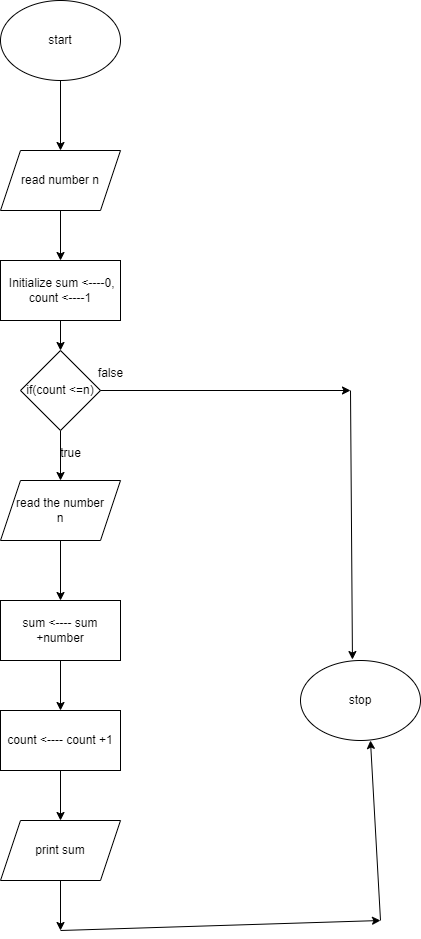

The diagram above was exported from draw.io. Its source (the exported page's mxGraphModel, read from the mxfile embedded in the PNG):
<mxGraphModel dx="880" dy="427" grid="1" gridSize="10" guides="1" tooltips="1" connect="1" arrows="1" fold="1" page="1" pageScale="1" pageWidth="850" pageHeight="1100" math="0" shadow="0">
  <root>
    <mxCell id="0" />
    <mxCell id="1" parent="0" />
    <mxCell id="Kap5Bd658cCCF-Bp3Jwh-129" value="" style="edgeStyle=orthogonalEdgeStyle;rounded=0;orthogonalLoop=1;jettySize=auto;html=1;" edge="1" parent="1" source="Kap5Bd658cCCF-Bp3Jwh-119" target="Kap5Bd658cCCF-Bp3Jwh-120">
      <mxGeometry relative="1" as="geometry" />
    </mxCell>
    <mxCell id="Kap5Bd658cCCF-Bp3Jwh-119" value="start" style="ellipse;whiteSpace=wrap;html=1;" vertex="1" parent="1">
      <mxGeometry x="380" width="120" height="80" as="geometry" />
    </mxCell>
    <mxCell id="Kap5Bd658cCCF-Bp3Jwh-130" value="" style="edgeStyle=orthogonalEdgeStyle;rounded=0;orthogonalLoop=1;jettySize=auto;html=1;" edge="1" parent="1" source="Kap5Bd658cCCF-Bp3Jwh-120" target="Kap5Bd658cCCF-Bp3Jwh-121">
      <mxGeometry relative="1" as="geometry" />
    </mxCell>
    <mxCell id="Kap5Bd658cCCF-Bp3Jwh-120" value="read number n" style="shape=parallelogram;perimeter=parallelogramPerimeter;whiteSpace=wrap;html=1;fixedSize=1;" vertex="1" parent="1">
      <mxGeometry x="380" y="150" width="120" height="60" as="geometry" />
    </mxCell>
    <mxCell id="Kap5Bd658cCCF-Bp3Jwh-131" value="" style="edgeStyle=orthogonalEdgeStyle;rounded=0;orthogonalLoop=1;jettySize=auto;html=1;" edge="1" parent="1" source="Kap5Bd658cCCF-Bp3Jwh-121" target="Kap5Bd658cCCF-Bp3Jwh-122">
      <mxGeometry relative="1" as="geometry" />
    </mxCell>
    <mxCell id="Kap5Bd658cCCF-Bp3Jwh-121" value="&amp;nbsp;Initialize sum &amp;lt;----0, count &amp;lt;----1" style="rounded=0;whiteSpace=wrap;html=1;" vertex="1" parent="1">
      <mxGeometry x="380" y="260" width="120" height="60" as="geometry" />
    </mxCell>
    <mxCell id="Kap5Bd658cCCF-Bp3Jwh-132" value="" style="edgeStyle=orthogonalEdgeStyle;rounded=0;orthogonalLoop=1;jettySize=auto;html=1;" edge="1" parent="1" source="Kap5Bd658cCCF-Bp3Jwh-122" target="Kap5Bd658cCCF-Bp3Jwh-124">
      <mxGeometry relative="1" as="geometry" />
    </mxCell>
    <mxCell id="Kap5Bd658cCCF-Bp3Jwh-122" value="if(count &amp;lt;=n)" style="rhombus;whiteSpace=wrap;html=1;" vertex="1" parent="1">
      <mxGeometry x="400" y="350" width="80" height="80" as="geometry" />
    </mxCell>
    <mxCell id="Kap5Bd658cCCF-Bp3Jwh-133" value="" style="edgeStyle=orthogonalEdgeStyle;rounded=0;orthogonalLoop=1;jettySize=auto;html=1;" edge="1" parent="1" source="Kap5Bd658cCCF-Bp3Jwh-124" target="Kap5Bd658cCCF-Bp3Jwh-125">
      <mxGeometry relative="1" as="geometry" />
    </mxCell>
    <mxCell id="Kap5Bd658cCCF-Bp3Jwh-124" value="read the number&lt;br&gt;n" style="shape=parallelogram;perimeter=parallelogramPerimeter;whiteSpace=wrap;html=1;fixedSize=1;" vertex="1" parent="1">
      <mxGeometry x="380" y="480" width="120" height="60" as="geometry" />
    </mxCell>
    <mxCell id="Kap5Bd658cCCF-Bp3Jwh-134" value="" style="edgeStyle=orthogonalEdgeStyle;rounded=0;orthogonalLoop=1;jettySize=auto;html=1;" edge="1" parent="1" source="Kap5Bd658cCCF-Bp3Jwh-125" target="Kap5Bd658cCCF-Bp3Jwh-126">
      <mxGeometry relative="1" as="geometry" />
    </mxCell>
    <mxCell id="Kap5Bd658cCCF-Bp3Jwh-125" value="sum &lt;---- sum +number" style="rounded=0;whiteSpace=wrap;html=1;" vertex="1" parent="1">
      <mxGeometry x="380" y="600" width="120" height="60" as="geometry" />
    </mxCell>
    <mxCell id="Kap5Bd658cCCF-Bp3Jwh-135" value="" style="edgeStyle=orthogonalEdgeStyle;rounded=0;orthogonalLoop=1;jettySize=auto;html=1;" edge="1" parent="1" source="Kap5Bd658cCCF-Bp3Jwh-126" target="Kap5Bd658cCCF-Bp3Jwh-127">
      <mxGeometry relative="1" as="geometry" />
    </mxCell>
    <mxCell id="Kap5Bd658cCCF-Bp3Jwh-126" value="count &lt;---- count +1" style="rounded=0;whiteSpace=wrap;html=1;" vertex="1" parent="1">
      <mxGeometry x="380" y="710" width="120" height="60" as="geometry" />
    </mxCell>
    <mxCell id="Kap5Bd658cCCF-Bp3Jwh-127" value="print sum" style="shape=parallelogram;perimeter=parallelogramPerimeter;whiteSpace=wrap;html=1;fixedSize=1;" vertex="1" parent="1">
      <mxGeometry x="380" y="820" width="120" height="60" as="geometry" />
    </mxCell>
    <mxCell id="Kap5Bd658cCCF-Bp3Jwh-128" value="stop" style="ellipse;whiteSpace=wrap;html=1;" vertex="1" parent="1">
      <mxGeometry x="680" y="660" width="120" height="80" as="geometry" />
    </mxCell>
    <mxCell id="Kap5Bd658cCCF-Bp3Jwh-136" value="" style="endArrow=classic;html=1;rounded=0;" edge="1" parent="1">
      <mxGeometry width="50" height="50" relative="1" as="geometry">
        <mxPoint x="480" y="390" as="sourcePoint" />
        <mxPoint x="730" y="390" as="targetPoint" />
      </mxGeometry>
    </mxCell>
    <mxCell id="Kap5Bd658cCCF-Bp3Jwh-137" value="" style="endArrow=classic;html=1;rounded=0;entryX=0.433;entryY=-0.012;entryDx=0;entryDy=0;entryPerimeter=0;" edge="1" parent="1" target="Kap5Bd658cCCF-Bp3Jwh-128">
      <mxGeometry width="50" height="50" relative="1" as="geometry">
        <mxPoint x="730" y="390" as="sourcePoint" />
        <mxPoint x="780" y="340" as="targetPoint" />
      </mxGeometry>
    </mxCell>
    <mxCell id="Kap5Bd658cCCF-Bp3Jwh-138" value="" style="endArrow=classic;html=1;rounded=0;" edge="1" parent="1">
      <mxGeometry width="50" height="50" relative="1" as="geometry">
        <mxPoint x="440" y="880" as="sourcePoint" />
        <mxPoint x="440" y="930" as="targetPoint" />
      </mxGeometry>
    </mxCell>
    <mxCell id="Kap5Bd658cCCF-Bp3Jwh-139" value="" style="endArrow=classic;html=1;rounded=0;" edge="1" parent="1">
      <mxGeometry width="50" height="50" relative="1" as="geometry">
        <mxPoint x="440" y="930" as="sourcePoint" />
        <mxPoint x="760" y="920" as="targetPoint" />
      </mxGeometry>
    </mxCell>
    <mxCell id="Kap5Bd658cCCF-Bp3Jwh-140" value="" style="endArrow=classic;html=1;rounded=0;entryX=0.583;entryY=1;entryDx=0;entryDy=0;entryPerimeter=0;" edge="1" parent="1" target="Kap5Bd658cCCF-Bp3Jwh-128">
      <mxGeometry width="50" height="50" relative="1" as="geometry">
        <mxPoint x="760" y="920" as="sourcePoint" />
        <mxPoint x="750" y="770" as="targetPoint" />
      </mxGeometry>
    </mxCell>
    <mxCell id="Kap5Bd658cCCF-Bp3Jwh-141" value="false&lt;br&gt;" style="text;html=1;align=center;verticalAlign=middle;resizable=0;points=[];autosize=1;strokeColor=none;fillColor=none;" vertex="1" parent="1">
      <mxGeometry x="465" y="358" width="50" height="30" as="geometry" />
    </mxCell>
    <mxCell id="Kap5Bd658cCCF-Bp3Jwh-142" value="true" style="text;html=1;align=center;verticalAlign=middle;resizable=0;points=[];autosize=1;strokeColor=none;fillColor=none;" vertex="1" parent="1">
      <mxGeometry x="430" y="438" width="40" height="30" as="geometry" />
    </mxCell>
  </root>
</mxGraphModel>